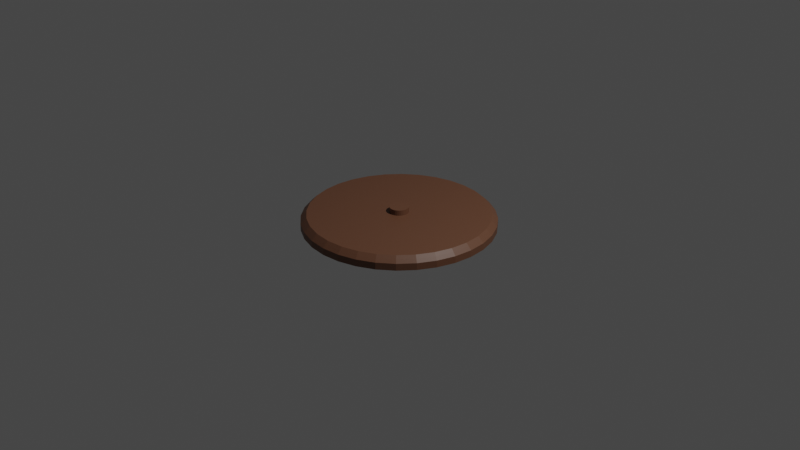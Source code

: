# Source: mine.blend  (saved by Blender 3.0.42; exported with 4.5.12 LTS)
import bpy
from mathutils import Matrix  # noqa: F401  (used for matrix-valued properties, if any)

bpy.ops.wm.read_factory_settings(use_empty=True)
scene = bpy.context.scene
scene.name = 'Scene'

# ---- collections
col_collection = bpy.data.collections.new('Collection'); scene.collection.children.link(col_collection)

# ---- materials (node trees are filled in below, after node groups)
mat_material_001 = bpy.data.materials.new('Material.001')
mat_material_001.use_transparent_shadow = False

# ---- material node trees
mat_material_001.use_nodes = True; mat_material_001.node_tree.nodes.clear()
_N = mat_material_001.node_tree.nodes; _L = mat_material_001.node_tree.links
n0 = _N.new('ShaderNodeBsdfPrincipled'); n0.name = 'Principled BSDF'; n0.location = (10, 300)
n0.distribution = 'GGX'
n0.subsurface_method = 'RANDOM_WALK_SKIN'
n0.inputs[0].default_value = (0.1545, 0.06707, 0.03617, 1.0)
n0.inputs[3].default_value = 1.45
n0.inputs[27].default_value = (0.0, 0.0, 0.0, 1.0)
n0.inputs[28].default_value = 1.0
n1 = _N.new('ShaderNodeOutputMaterial'); n1.name = 'Material Output'; n1.location = (300, 300)
_L.new(n0.outputs[0], n1.inputs[0])
n1.is_active_output = True

# ---- world
world_world = bpy.data.worlds.new('World'); scene.world = world_world
world_world.use_nodes = True; world_world.node_tree.nodes.clear()
_N = world_world.node_tree.nodes; _L = world_world.node_tree.links
n0 = _N.new('ShaderNodeOutputWorld'); n0.name = 'World Output'; n0.location = (300, 300)
n1 = _N.new('ShaderNodeBackground'); n1.name = 'Background'; n1.location = (10, 300)
n1.inputs[0].default_value = (0.05088, 0.05088, 0.05088, 1.0)
_L.new(n1.outputs[0], n0.inputs[0])
n0.is_active_output = True
world_world.color = (0.05088, 0.05088, 0.05088)
world_world.use_sun_shadow = False
world_world.sun_shadow_jitter_overblur = 0.0

# ---- cameras
cam_camera = bpy.data.cameras.new('Camera')
cam_camera.clip_end = 100.0
cam_camera.ortho_scale = 7.314

# ---- lights
light_light = bpy.data.lights.new('Light', 'POINT')
light_light.transmission_factor = 0.0
light_light.energy = 1000.0
light_light.shadow_soft_size = 0.1
light_light.shadow_maximum_resolution = 0.006
light_light.use_absolute_resolution = True

# ---- meshes
me_cylinder_001 = bpy.data.meshes.new('Cylinder.001')
me_cylinder_001.from_pydata([(0.0, 1.0, -0.0516), (-0.1891, 0.9506, 0.0516), (0.1951, 0.9808, -0.0516), (-0.3709, 0.8955, 0.0516), (0.3827, 0.9239, -0.0516), (-0.5385, 0.8059, 0.0516), (0.5556, 0.8315, -0.0516), (-0.6854, 0.6854, 0.0516), (0.7071, 0.7071, -0.0516), (-0.8059, 0.5385, 0.0516), (0.8315, 0.5556, -0.0516), (-0.8955, 0.3709, 0.0516), (0.9239, 0.3827, -0.0516), (-0.9506, 0.1891, 0.0516), (0.9808, 0.1951, -0.0516), (-0.9692, 1.187e-08, 0.0516), (1.0, -4.371e-08, -0.0516), (-0.9506, -0.1891, 0.0516), (0.9808, -0.1951, -0.0516), (-0.8955, -0.3709, 0.0516), (0.9239, -0.3827, -0.0516), (-0.8059, -0.5385, 0.0516), (0.8315, -0.5556, -0.0516), (-0.6854, -0.6854, 0.0516), (0.7071, -0.7071, -0.0516), (-0.5385, -0.8059, 0.0516), (0.5556, -0.8315, -0.0516), (-0.3709, -0.8955, 0.0516), (0.3827, -0.9239, -0.0516), (-0.1891, -0.9506, 0.0516), (0.1951, -0.9808, -0.0516), (-8.382e-08, -0.9692, 0.0516), (-8.742e-08, -1.0, -0.0516), (0.1891, -0.9506, 0.0516), (-0.1951, -0.9808, -0.0516), (0.3709, -0.8955, 0.0516), (-0.3827, -0.9239, -0.0516), (0.5385, -0.8059, 0.0516), (-0.5556, -0.8315, -0.0516), (0.6854, -0.6854, 0.0516), (-0.7071, -0.7071, -0.0516), (0.8059, -0.5385, 0.0516), (-0.8315, -0.5556, -0.0516), (0.8955, -0.3709, 0.0516), (-0.9239, -0.3827, -0.0516), (0.9506, -0.1891, 0.0516), (-0.9808, -0.1951, -0.0516), (0.9692, -4.191e-08, 0.0516), (-1.0, 1.192e-08, -0.0516), (0.9506, 0.1891, 0.0516), (-0.9808, 0.1951, -0.0516), (0.8955, 0.3709, 0.0516), (-0.9239, 0.3827, -0.0516), (0.8059, 0.5385, 0.0516), (-0.8315, 0.5556, -0.0516), (0.6854, 0.6854, 0.0516), (-0.7071, 0.7071, -0.0516), (0.5385, 0.8059, 0.0516), (-0.5556, 0.8315, -0.0516), (0.3709, 0.8955, 0.0516), (-0.3827, 0.9239, -0.0516), (0.1891, 0.9506, 0.0516), (-0.1951, 0.9808, -0.0516), (-7.916e-09, 0.9692, 0.0516), (-7.916e-09, 0.9692, 0.0516), (0.0, 1.0, 0.02099), (0.1891, 0.9506, 0.0516), (0.1951, 0.9808, 0.02099), (0.3709, 0.8955, 0.0516), (0.3827, 0.9239, 0.02099), (0.5385, 0.8059, 0.0516), (0.5556, 0.8315, 0.02099), (0.6854, 0.6854, 0.0516), (0.7071, 0.7071, 0.02099), (0.8059, 0.5385, 0.0516), (0.8315, 0.5556, 0.02099), (0.8955, 0.3709, 0.0516), (0.9239, 0.3827, 0.02099), (0.9506, 0.1891, 0.0516), (0.9808, 0.1951, 0.02099), (0.9692, -4.191e-08, 0.0516), (1.0, -4.371e-08, 0.02099), (0.9506, -0.1891, 0.0516), (0.9808, -0.1951, 0.02099), (0.8955, -0.3709, 0.0516), (0.9239, -0.3827, 0.02099), (0.8059, -0.5385, 0.0516), (0.8315, -0.5556, 0.02099), (0.6854, -0.6854, 0.0516), (0.7071, -0.7071, 0.02099), (0.5385, -0.8059, 0.0516), (0.5556, -0.8315, 0.02099), (0.3709, -0.8955, 0.0516), (0.3827, -0.9239, 0.02099), (0.1891, -0.9506, 0.0516), (0.1951, -0.9808, 0.02099), (-8.382e-08, -0.9692, 0.0516), (-8.742e-08, -1.0, 0.02099), (-0.1891, -0.9506, 0.0516), (-0.1951, -0.9808, 0.02099), (-0.3709, -0.8955, 0.0516), (-0.3827, -0.9239, 0.02099), (-0.5385, -0.8059, 0.0516), (-0.5556, -0.8315, 0.02099), (-0.6854, -0.6854, 0.0516), (-0.7071, -0.7071, 0.02099), (-0.8059, -0.5385, 0.0516), (-0.8315, -0.5556, 0.02099), (-0.8955, -0.3709, 0.0516), (-0.9239, -0.3827, 0.02099), (-0.9506, -0.1891, 0.0516), (-0.9808, -0.1951, 0.02099), (-0.9692, 1.187e-08, 0.0516), (-1.0, 1.192e-08, 0.02099), (-0.9506, 0.1891, 0.0516), (-0.9808, 0.1951, 0.02099), (-0.8955, 0.3709, 0.0516), (-0.9239, 0.3827, 0.02099), (-0.8059, 0.5385, 0.0516), (-0.8315, 0.5556, 0.02099), (-0.6854, 0.6854, 0.0516), (-0.7071, 0.7071, 0.02099), (-0.5385, 0.8059, 0.0516), (-0.5556, 0.8315, 0.02099), (-0.3709, 0.8955, 0.0516), (-0.3827, 0.9239, 0.02099), (-0.1891, 0.9506, 0.0516), (-0.1951, 0.9808, 0.02099), (-0.09454, 0.9599, 0.0516), (-0.28, 0.923, 0.0516), (-0.4547, 0.8507, 0.0516), (-0.6119, 0.7456, 0.0516), (-0.7456, 0.6119, 0.0516), (-0.8507, 0.4547, 0.0516), (-0.923, 0.28, 0.0516), (-0.9599, 0.09454, 0.0516), (-0.9599, -0.09454, 0.0516), (-0.923, -0.28, 0.0516), (-0.8507, -0.4547, 0.0516), (-0.7456, -0.6119, 0.0516), (-0.6119, -0.7456, 0.0516), (-0.4547, -0.8507, 0.0516), (-0.28, -0.923, 0.0516), (-0.09454, -0.9599, 0.0516), (0.09454, -0.9599, 0.0516), (0.28, -0.923, 0.0516), (0.4547, -0.8507, 0.0516), (0.6119, -0.7456, 0.0516), (0.7456, -0.6119, 0.0516), (0.8507, -0.4547, 0.0516), (0.923, -0.28, 0.0516), (0.9599, -0.09454, 0.0516), (0.9599, 0.09454, 0.0516), (0.923, 0.28, 0.0516), (0.8507, 0.4547, 0.0516), (0.7456, 0.6119, 0.0516), (0.6119, 0.7456, 0.0516), (0.4547, 0.8507, 0.0516), (0.28, 0.923, 0.0516), (0.09454, 0.9599, 0.0516), (-1.636e-08, 0.9392, 0.08055), (0.09161, 0.9301, 0.08055), (0.1832, 0.9211, 0.08055), (0.2713, 0.8944, 0.08055), (0.5218, 0.7809, 0.08055), (0.5929, 0.7225, 0.08055), (0.6641, 0.6641, 0.08055), (0.7225, 0.5929, 0.08055), (0.7809, 0.5218, 0.08055), (0.8243, 0.4406, 0.08055), (0.8677, 0.3594, 0.08055), (0.8944, 0.2713, 0.08055), (0.9211, 0.1832, 0.08055), (0.9301, 0.09161, 0.08055), (0.9392, -4.123e-08, 0.08055), (0.9301, -0.09161, 0.08055), (0.9211, -0.1832, 0.08055), (0.8944, -0.2713, 0.08055), (0.8677, -0.3594, 0.08055), (0.8243, -0.4406, 0.08055), (0.7809, -0.5218, 0.08055), (0.7225, -0.5929, 0.08055), (0.6641, -0.6641, 0.08055), (0.5929, -0.7225, 0.08055), (0.5218, -0.7809, 0.08055), (0.4406, -0.8243, 0.08055), (0.3594, -0.8677, 0.08055), (0.2713, -0.8944, 0.08055), (0.1832, -0.9211, 0.08055), (0.09161, -0.9301, 0.08055), (-8.213e-08, -0.9392, 0.08055), (-0.09161, -0.9301, 0.08055), (-0.1832, -0.9211, 0.08055), (-0.2713, -0.8944, 0.08055), (-0.3594, -0.8677, 0.08055), (-0.4406, -0.8243, 0.08055), (-0.5218, -0.7809, 0.08055), (-0.5929, -0.7225, 0.08055), (-0.6641, -0.6641, 0.08055), (-0.7225, -0.5929, 0.08055), (-0.7809, -0.5218, 0.08055), (-0.8243, -0.4406, 0.08055), (-0.8677, -0.3594, 0.08055), (-0.8944, -0.2713, 0.08055), (-0.9211, -0.1832, 0.08055), (-0.9301, -0.09161, 0.08055), (-0.9392, 1.154e-08, 0.08055), (-0.9301, 0.09161, 0.08055), (-0.9211, 0.1832, 0.08055), (-0.8944, 0.2713, 0.08055), (-0.8677, 0.3594, 0.08055), (-0.8243, 0.4406, 0.08055), (-0.7809, 0.5218, 0.08055), (-0.7225, 0.5929, 0.08055), (-0.6641, 0.6641, 0.08055), (-0.5929, 0.7225, 0.08055), (-0.5218, 0.7809, 0.08055), (-0.4406, 0.8243, 0.08055), (-0.3594, 0.8677, 0.08055), (-0.2713, 0.8944, 0.08055), (-0.1832, 0.9211, 0.08055), (-0.09161, 0.9301, 0.08055), (0.4406, 0.8243, 0.08055), (0.3594, 0.8677, 0.08055), (-7.916e-09, 0.9692, 0.0516), (0.09454, 0.9599, 0.0516), (0.1891, 0.9506, 0.0516), (0.28, 0.923, 0.0516), (0.5385, 0.8059, 0.0516), (0.6119, 0.7456, 0.0516), (0.6854, 0.6854, 0.0516), (0.7456, 0.6119, 0.0516), (0.8059, 0.5385, 0.0516), (0.8507, 0.4547, 0.0516), (0.8955, 0.3709, 0.0516), (0.923, 0.28, 0.0516), (0.9506, 0.1891, 0.0516), (0.9599, 0.09454, 0.0516), (0.9692, -4.191e-08, 0.0516), (0.9599, -0.09454, 0.0516), (0.9506, -0.1891, 0.0516), (0.923, -0.28, 0.0516), (0.8955, -0.3709, 0.0516), (0.8507, -0.4547, 0.0516), (0.8059, -0.5385, 0.0516), (0.7456, -0.6119, 0.0516), (0.6854, -0.6854, 0.0516), (0.6119, -0.7456, 0.0516), (0.5385, -0.8059, 0.0516), (0.4547, -0.8507, 0.0516), (0.3709, -0.8955, 0.0516), (0.28, -0.923, 0.0516), (0.1891, -0.9506, 0.0516), (0.09454, -0.9599, 0.0516), (-8.382e-08, -0.9692, 0.0516), (-0.09454, -0.9599, 0.0516), (-0.1891, -0.9506, 0.0516), (-0.28, -0.923, 0.0516), (-0.3709, -0.8955, 0.0516), (-0.4547, -0.8507, 0.0516), (-0.5385, -0.8059, 0.0516), (-0.6119, -0.7456, 0.0516), (-0.6854, -0.6854, 0.0516), (-0.7456, -0.6119, 0.0516), (-0.8059, -0.5385, 0.0516), (-0.8507, -0.4547, 0.0516), (-0.8955, -0.3709, 0.0516), (-0.923, -0.28, 0.0516), (-0.9506, -0.1891, 0.0516), (-0.9599, -0.09454, 0.0516), (-0.9692, 1.187e-08, 0.0516), (-0.9599, 0.09454, 0.0516), (-0.9506, 0.1891, 0.0516), (-0.923, 0.28, 0.0516), (-0.8955, 0.3709, 0.0516), (-0.8507, 0.4547, 0.0516), (-0.8059, 0.5385, 0.0516), (-0.7456, 0.6119, 0.0516), (-0.6854, 0.6854, 0.0516), (-0.6119, 0.7456, 0.0516), (-0.5385, 0.8059, 0.0516), (-0.4547, 0.8507, 0.0516), (-0.3709, 0.8955, 0.0516), (-0.28, 0.923, 0.0516), (-0.1891, 0.9506, 0.0516), (-0.09454, 0.9599, 0.0516), (0.4547, 0.8507, 0.0516), (0.3709, 0.8955, 0.0516), (4.176e-08, 0.09958, 0.06122), (4.176e-08, 0.09958, 0.1377), (0.01926, 0.09767, 0.06122), (0.01926, 0.09767, 0.1377), (0.03777, 0.092, 0.06122), (0.03777, 0.092, 0.1377), (0.05483, 0.0828, 0.06122), (0.05483, 0.0828, 0.1377), (0.06979, 0.07042, 0.06122), (0.06979, 0.07042, 0.1377), (0.08206, 0.05533, 0.06122), (0.08206, 0.05533, 0.1377), (0.09118, 0.03811, 0.06122), (0.09118, 0.03811, 0.1377), (0.0968, 0.01943, 0.06122), (0.0968, 0.01943, 0.1377), (0.0987, -1.787e-08, 0.06122), (0.0987, -1.787e-08, 0.1377), (0.0968, -0.01943, 0.06122), (0.0968, -0.01943, 0.1377), (0.09118, -0.03811, 0.06122), (0.09118, -0.03811, 0.1377), (0.08206, -0.05533, 0.06122), (0.08206, -0.05533, 0.1377), (0.06979, -0.07042, 0.06122), (0.06979, -0.07042, 0.1377), (0.05483, -0.0828, 0.06122), (0.05483, -0.0828, 0.1377), (0.03777, -0.092, 0.06122), (0.03777, -0.092, 0.1377), (0.01926, -0.09767, 0.06122), (0.01926, -0.09767, 0.1377), (3.313e-08, -0.09958, 0.06122), (3.313e-08, -0.09958, 0.1377), (-0.01925, -0.09767, 0.06122), (-0.01925, -0.09767, 0.1377), (-0.03777, -0.092, 0.06122), (-0.03777, -0.092, 0.1377), (-0.05483, -0.0828, 0.06122), (-0.05483, -0.0828, 0.1377), (-0.06979, -0.07042, 0.06122), (-0.06979, -0.07042, 0.1377), (-0.08206, -0.05533, 0.06122), (-0.08206, -0.05533, 0.1377), (-0.09118, -0.03811, 0.06122), (-0.09118, -0.03811, 0.1377), (-0.0968, -0.01943, 0.06122), (-0.0968, -0.01943, 0.1377), (-0.0987, -1.233e-08, 0.06122), (-0.0987, -1.233e-08, 0.1377), (-0.0968, 0.01943, 0.06122), (-0.0968, 0.01943, 0.1377), (-0.09118, 0.03811, 0.06122), (-0.09118, 0.03811, 0.1377), (-0.08206, 0.05533, 0.06122), (-0.08206, 0.05533, 0.1377), (-0.06979, 0.07042, 0.06122), (-0.06979, 0.07042, 0.1377), (-0.05483, 0.0828, 0.06122), (-0.05483, 0.0828, 0.1377), (-0.03777, 0.092, 0.06122), (-0.03777, 0.092, 0.1377), (-0.01925, 0.09767, 0.06122), (-0.01925, 0.09767, 0.1377)], [], [(62, 127, 65, 0), (4, 69, 71, 6), (6, 71, 73, 8), (8, 73, 75, 10), (10, 75, 77, 12), (12, 77, 79, 14), (14, 79, 81, 16), (16, 81, 83, 18), (18, 83, 85, 20), (20, 85, 87, 22), (22, 87, 89, 24), (24, 89, 91, 26), (26, 91, 93, 28), (28, 93, 95, 30), (30, 95, 97, 32), (32, 97, 99, 34), (34, 99, 101, 36), (36, 101, 103, 38), (38, 103, 105, 40), (40, 105, 107, 42), (42, 107, 109, 44), (44, 109, 111, 46), (46, 111, 113, 48), (48, 113, 115, 50), (50, 115, 117, 52), (52, 117, 119, 54), (54, 119, 121, 56), (56, 121, 123, 58), (58, 123, 125, 60), (60, 125, 127, 62), (0, 65, 67, 2), (162, 161, 160, 221, 220, 219, 218, 217, 216, 215, 214, 213, 212, 211, 210, 209, 208, 207, 206, 205, 204, 203, 202, 201, 200, 199, 198, 197, 196, 195, 194, 193, 192, 191, 190, 189, 188, 187, 186, 185, 184, 183, 182, 181, 180, 179, 178, 177, 176, 175, 174, 173, 172, 171, 170, 169, 168, 167, 166, 165, 164, 222, 223, 163), (2, 67, 69, 4), (0, 2, 4, 6, 8, 10, 12, 14, 16, 18, 20, 22, 24, 26, 28, 30, 32, 34, 36, 38, 40, 42, 44, 46, 48, 50, 52, 54, 56, 58, 60, 62), (67, 65, 64, 66), (69, 67, 66, 68), (71, 69, 68, 70), (73, 71, 70, 72), (75, 73, 72, 74), (77, 75, 74, 76), (79, 77, 76, 78), (81, 79, 78, 80), (83, 81, 80, 82), (85, 83, 82, 84), (87, 85, 84, 86), (89, 87, 86, 88), (91, 89, 88, 90), (93, 91, 90, 92), (95, 93, 92, 94), (97, 95, 94, 96), (99, 97, 96, 98), (101, 99, 98, 100), (103, 101, 100, 102), (105, 103, 102, 104), (107, 105, 104, 106), (109, 107, 106, 108), (111, 109, 108, 110), (113, 111, 110, 112), (115, 113, 112, 114), (117, 115, 114, 116), (119, 117, 116, 118), (121, 119, 118, 120), (123, 121, 120, 122), (125, 123, 122, 124), (127, 125, 124, 126), (65, 127, 126, 64), (224, 225, 159, 63), (226, 227, 158, 61), (228, 229, 156, 57), (230, 231, 155, 55), (232, 233, 154, 53), (234, 235, 153, 51), (236, 237, 152, 49), (238, 239, 151, 47), (240, 241, 150, 45), (242, 243, 149, 43), (244, 245, 148, 41), (246, 247, 147, 39), (248, 249, 146, 37), (250, 251, 145, 35), (252, 253, 144, 33), (254, 255, 143, 31), (256, 257, 142, 29), (258, 259, 141, 27), (260, 261, 140, 25), (262, 263, 139, 23), (264, 265, 138, 21), (266, 267, 137, 19), (268, 269, 136, 17), (270, 271, 135, 15), (272, 273, 134, 13), (274, 275, 133, 11), (276, 277, 132, 9), (278, 279, 131, 7), (280, 281, 130, 5), (282, 283, 129, 3), (284, 285, 128, 1), (285, 224, 63, 128), (283, 284, 1, 129), (281, 282, 3, 130), (279, 280, 5, 131), (277, 278, 7, 132), (275, 276, 9, 133), (273, 274, 11, 134), (271, 272, 13, 135), (269, 270, 15, 136), (267, 268, 17, 137), (265, 266, 19, 138), (263, 264, 21, 139), (261, 262, 23, 140), (259, 260, 25, 141), (257, 258, 27, 142), (255, 256, 29, 143), (253, 254, 31, 144), (251, 252, 33, 145), (249, 250, 35, 146), (247, 248, 37, 147), (245, 246, 39, 148), (243, 244, 41, 149), (241, 242, 43, 150), (239, 240, 45, 151), (237, 238, 47, 152), (235, 236, 49, 153), (233, 234, 51, 154), (231, 232, 53, 155), (229, 230, 55, 156), (286, 228, 57, 157), (227, 287, 59, 158), (225, 226, 61, 159), (287, 286, 157, 59), (160, 161, 225, 224), (162, 163, 227, 226), (164, 165, 229, 228), (166, 167, 231, 230), (168, 169, 233, 232), (170, 171, 235, 234), (172, 173, 237, 236), (174, 175, 239, 238), (176, 177, 241, 240), (178, 179, 243, 242), (180, 181, 245, 244), (182, 183, 247, 246), (184, 185, 249, 248), (186, 187, 251, 250), (188, 189, 253, 252), (190, 191, 255, 254), (192, 193, 257, 256), (194, 195, 259, 258), (196, 197, 261, 260), (198, 199, 263, 262), (200, 201, 265, 264), (202, 203, 267, 266), (204, 205, 269, 268), (206, 207, 271, 270), (208, 209, 273, 272), (210, 211, 275, 274), (212, 213, 277, 276), (214, 215, 279, 278), (216, 217, 281, 280), (218, 219, 283, 282), (220, 221, 285, 284), (221, 160, 224, 285), (219, 220, 284, 283), (217, 218, 282, 281), (215, 216, 280, 279), (213, 214, 278, 277), (211, 212, 276, 275), (209, 210, 274, 273), (207, 208, 272, 271), (205, 206, 270, 269), (203, 204, 268, 267), (201, 202, 266, 265), (199, 200, 264, 263), (197, 198, 262, 261), (195, 196, 260, 259), (193, 194, 258, 257), (191, 192, 256, 255), (189, 190, 254, 253), (187, 188, 252, 251), (185, 186, 250, 249), (183, 184, 248, 247), (181, 182, 246, 245), (179, 180, 244, 243), (177, 178, 242, 241), (175, 176, 240, 239), (173, 174, 238, 237), (171, 172, 236, 235), (169, 170, 234, 233), (167, 168, 232, 231), (165, 166, 230, 229), (222, 164, 228, 286), (163, 223, 287, 227), (161, 162, 226, 225), (223, 222, 286, 287), (288, 289, 291, 290), (290, 291, 293, 292), (292, 293, 295, 294), (294, 295, 297, 296), (296, 297, 299, 298), (298, 299, 301, 300), (300, 301, 303, 302), (302, 303, 305, 304), (304, 305, 307, 306), (306, 307, 309, 308), (308, 309, 311, 310), (310, 311, 313, 312), (312, 313, 315, 314), (314, 315, 317, 316), (316, 317, 319, 318), (318, 319, 321, 320), (320, 321, 323, 322), (322, 323, 325, 324), (324, 325, 327, 326), (326, 327, 329, 328), (328, 329, 331, 330), (330, 331, 333, 332), (332, 333, 335, 334), (334, 335, 337, 336), (336, 337, 339, 338), (338, 339, 341, 340), (340, 341, 343, 342), (342, 343, 345, 344), (344, 345, 347, 346), (346, 347, 349, 348), (291, 289, 351, 349, 347, 345, 343, 341, 339, 337, 335, 333, 331, 329, 327, 325, 323, 321, 319, 317, 315, 313, 311, 309, 307, 305, 303, 301, 299, 297, 295, 293), (348, 349, 351, 350), (350, 351, 289, 288), (288, 290, 292, 294, 296, 298, 300, 302, 304, 306, 308, 310, 312, 314, 316, 318, 320, 322, 324, 326, 328, 330, 332, 334, 336, 338, 340, 342, 344, 346, 348, 350)])
_uv = me_cylinder_001.uv_layers.new(name='UVMap')
_uv.uv.foreach_set('vector', [0.2369, -0.687, 0.2387, -0.7054, 0.2868, -0.7054, 0.2885, -0.6868, 0.3874, -0.7163, 0.3787, -0.7329, 0.4187, -0.7594, 0.4305, -0.7449, 0.4305, -0.7449, 0.4187, -0.7594, 0.4526, -0.7932, 0.4669, -0.7814, 0.4669, -0.7814, 0.4526, -0.7932, 0.479, -0.8328, 0.4953, -0.824, 0.4953, -0.824, 0.479, -0.8328, 0.4972, -0.8767, 0.5149, -0.8713, 0.5149, -0.8713, 0.4972, -0.8767, 0.5066, -0.9237, 0.5251, -0.9217, 0.5251, -0.9217, 0.5066, -0.9237, 0.5065, -0.9716, 0.5251, -0.9733, 0.5251, -0.9733, 0.5065, -0.9716, 0.4971, -1.019, 0.515, -1.024, 0.515, -1.024, 0.4971, -1.019, 0.4786, -1.063, 0.4952, -1.072, 0.4952, -1.072, 0.4786, -1.063, 0.452, -1.103, 0.4666, -1.115, 0.4666, -1.115, 0.452, -1.103, 0.418, -1.137, 0.4301, -1.152, 0.4301, -1.152, 0.418, -1.137, 0.378, -1.164, 0.387, -1.181, 0.387, -1.181, 0.378, -1.164, 0.3334, -1.183, 0.339, -1.201, 0.339, -1.201, 0.3334, -1.183, 0.2861, -1.192, 0.288, -1.211, 0.288, -1.211, 0.2861, -1.192, 0.2378, -1.192, 0.236, -1.211, 0.236, -1.211, 0.2378, -1.192, 0.1904, -1.182, 0.185, -1.2, 0.185, -1.2, 0.1904, -1.182, 0.1459, -1.164, 0.137, -1.18, 0.137, -1.18, 0.1459, -1.164, 0.1059, -1.137, 0.09394, -1.151, 0.09394, -1.151, 0.1059, -1.137, 0.07205, -1.102, 0.05745, -1.114, 0.05745, -1.114, 0.07205, -1.102, 0.04558, -1.062, 0.02893, -1.07, 0.02893, -1.07, 0.04558, -1.062, 0.02769, -1.017, 0.009672, -1.022, 0.009672, -1.022, 0.02769, -1.017, 0.01877, -0.9694, 0.0001, -0.9711, 0.0001, -0.9711, 0.01877, -0.9694, 0.01933, -0.9212, 0.0007018, -0.9192, 0.0007018, -0.9192, 0.01933, -0.9212, 0.02926, -0.8742, 0.01142, -0.8686, 0.01142, -0.8686, 0.02926, -0.8742, 0.04813, -0.8301, 0.03177, -0.8212, 0.03177, -0.8212, 0.04813, -0.8301, 0.07515, -0.7907, 0.06089, -0.7788, 0.06089, -0.7788, 0.07515, -0.7907, 0.1092, -0.7574, 0.09757, -0.743, 0.09757, -0.743, 0.1092, -0.7574, 0.1488, -0.7315, 0.1403, -0.7153, 0.1403, -0.7153, 0.1488, -0.7315, 0.1925, -0.714, 0.1873, -0.6964, 0.1873, -0.6964, 0.1925, -0.714, 0.2387, -0.7054, 0.2369, -0.687, 0.2885, -0.6868, 0.2868, -0.7054, 0.3341, -0.7146, 0.3394, -0.6966, -0.172, 0.4508, -0.172, 0.5, -0.172, 0.5492, -0.1816, 0.5975, -0.1912, 0.6458, -0.21, 0.6913, -0.2289, 0.7368, -0.2562, 0.7777, -0.2836, 0.8187, -0.3184, 0.8535, -0.3532, 0.8883, -0.3941, 0.9157, -0.4351, 0.943, -0.4806, 0.9618, -0.5261, 0.9807, -0.5743, 0.9903, -0.6226, 0.9999, -0.6719, 0.9999, -0.7211, 0.9999, -0.7694, 0.9903, -0.8177, 0.9807, -0.8632, 0.9618, -0.9087, 0.943, -0.9496, 0.9157, -0.9905, 0.8883, -1.025, 0.8535, -1.06, 0.8187, -1.088, 0.7777, -1.115, 0.7368, -1.134, 0.6913, -1.153, 0.6458, -1.162, 0.5975, -1.172, 0.5492, -1.172, 0.5, -1.172, 0.4508, -1.162, 0.4025, -1.153, 0.3542, -1.134, 0.3087, -1.115, 0.2632, -1.088, 0.2223, -1.06, 0.1813, -1.025, 0.1465, -0.9905, 0.1117, -0.9496, 0.08435, -0.9087, 0.05699, -0.8632, 0.03815, -0.8177, 0.01931, -0.7694, 0.009705, -0.7211, 0.0001001, -0.6719, 0.0001, -0.6226, 9.998e-05, -0.5743, 0.009706, -0.5261, 0.01931, -0.4806, 0.03815, -0.4351, 0.05699, -0.3941, 0.08435, -0.3532, 0.1117, -0.3184, 0.1465, -0.2836, 0.1813, -0.2562, 0.2223, -0.2289, 0.2632, -0.21, 0.3087, -0.1912, 0.3542, -0.1816, 0.4025, 0.3394, -0.6966, 0.3341, -0.7146, 0.3787, -0.7329, 0.3874, -0.7163, 2.285, -0.6979, 2.248, -0.607, 2.193, -0.5251, 2.123, -0.4555, 2.041, -0.4007, 1.951, -0.3631, 1.854, -0.3438, 1.755, -0.3438, 1.659, -0.3631, 1.568, -0.4007, 1.486, -0.4555, 1.416, -0.5251, 1.362, -0.607, 1.324, -0.6979, 1.305, -0.7945, 1.305, -0.893, 1.324, -0.9896, 1.362, -1.081, 1.416, -1.162, 1.486, -1.232, 1.568, -1.287, 1.659, -1.324, 1.755, -1.344, 1.854, -1.344, 1.951, -1.324, 2.041, -1.287, 2.123, -1.232, 2.193, -1.162, 2.248, -1.081, 2.285, -0.9896, 2.305, -0.893, 2.305, -0.7945, 0.3341, -0.7146, 0.2868, -0.7054, 0.2858, -0.7161, 0.331, -0.7249, 0.3787, -0.7329, 0.3341, -0.7146, 0.331, -0.7249, 0.3736, -0.7423, 0.4187, -0.7594, 0.3787, -0.7329, 0.3736, -0.7423, 0.4119, -0.7677, 0.4526, -0.7932, 0.4187, -0.7594, 0.4119, -0.7677, 0.4443, -0.7999, 0.479, -0.8328, 0.4526, -0.7932, 0.4443, -0.7999, 0.4697, -0.8378, 0.4972, -0.8767, 0.479, -0.8328, 0.4697, -0.8378, 0.487, -0.8798, 0.5066, -0.9237, 0.4972, -0.8767, 0.487, -0.8798, 0.4959, -0.9247, 0.5065, -0.9716, 0.5066, -0.9237, 0.4959, -0.9247, 0.4959, -0.9705, 0.4971, -1.019, 0.5065, -0.9716, 0.4959, -0.9705, 0.4868, -1.015, 0.4786, -1.063, 0.4971, -1.019, 0.4868, -1.015, 0.4692, -1.058, 0.452, -1.103, 0.4786, -1.063, 0.4692, -1.058, 0.4437, -1.096, 0.418, -1.137, 0.452, -1.103, 0.4437, -1.096, 0.4112, -1.129, 0.378, -1.164, 0.418, -1.137, 0.4112, -1.129, 0.3729, -1.155, 0.3334, -1.183, 0.378, -1.164, 0.3729, -1.155, 0.3303, -1.172, 0.2861, -1.192, 0.3334, -1.183, 0.3303, -1.172, 0.2851, -1.181, 0.2378, -1.192, 0.2861, -1.192, 0.2851, -1.181, 0.2389, -1.181, 0.1904, -1.182, 0.2378, -1.192, 0.2389, -1.181, 0.1937, -1.172, 0.1459, -1.164, 0.1904, -1.182, 0.1937, -1.172, 0.1511, -1.154, 0.1059, -1.137, 0.1459, -1.164, 0.1511, -1.154, 0.1129, -1.128, 0.07205, -1.102, 0.1059, -1.137, 0.1129, -1.128, 0.08048, -1.095, 0.04558, -1.062, 0.07205, -1.102, 0.08048, -1.095, 0.05518, -1.057, 0.02769, -1.017, 0.04558, -1.062, 0.05518, -1.057, 0.038, -1.014, 0.01877, -0.9694, 0.02769, -1.017, 0.038, -1.014, 0.02949, -0.9685, 0.01933, -0.9212, 0.01877, -0.9694, 0.02949, -0.9685, 0.03, -0.9224, 0.02926, -0.8742, 0.01933, -0.9212, 0.03, -0.9224, 0.03947, -0.8775, 0.04813, -0.8301, 0.02926, -0.8742, 0.03947, -0.8775, 0.05748, -0.8353, 0.07515, -0.7907, 0.04813, -0.8301, 0.05748, -0.8353, 0.08328, -0.7976, 0.1092, -0.7574, 0.07515, -0.7907, 0.08328, -0.7976, 0.1158, -0.7657, 0.1488, -0.7315, 0.1092, -0.7574, 0.1158, -0.7657, 0.1537, -0.7409, 0.1925, -0.714, 0.1488, -0.7315, 0.1537, -0.7409, 0.1955, -0.7241, 0.2387, -0.7054, 0.1925, -0.714, 0.1955, -0.7241, 0.2396, -0.7159, 0.2868, -0.7054, 0.2387, -0.7054, 0.2396, -0.7159, 0.2858, -0.7161, 0.25, 0.4826, 0.2727, 0.4804, 0.2727, 0.4804, 0.25, 0.4826, 0.2954, 0.4781, 0.3172, 0.4715, 0.3172, 0.4715, 0.2954, 0.4781, 0.3792, 0.4434, 0.3969, 0.4289, 0.3969, 0.4289, 0.3792, 0.4434, 0.4145, 0.4145, 0.4289, 0.3969, 0.4289, 0.3969, 0.4145, 0.4145, 0.4434, 0.3792, 0.4542, 0.3591, 0.4542, 0.3591, 0.4434, 0.3792, 0.4649, 0.339, 0.4715, 0.3172, 0.4715, 0.3172, 0.4649, 0.339, 0.4781, 0.2954, 0.4804, 0.2727, 0.4804, 0.2727, 0.4781, 0.2954, 0.4826, 0.25, 0.4804, 0.2273, 0.4804, 0.2273, 0.4826, 0.25, 0.4781, 0.2046, 0.4715, 0.1828, 0.4715, 0.1828, 0.4781, 0.2046, 0.4649, 0.161, 0.4542, 0.1409, 0.4542, 0.1409, 0.4649, 0.161, 0.4434, 0.1208, 0.4289, 0.1031, 0.4289, 0.1031, 0.4434, 0.1208, 0.4145, 0.08552, 0.3969, 0.07105, 0.3969, 0.07105, 0.4145, 0.08552, 0.3485, -0.2373, 0.3682, -0.2499, 0.3684, -0.2495, 0.3488, -0.2369, 0.339, 0.03509, 0.3172, 0.02847, 0.3172, 0.02847, 0.339, 0.03509, 0.2954, 0.02185, 0.2727, 0.01962, 0.2727, 0.01962, 0.2954, 0.02185, 0.25, 0.01738, 0.2273, 0.01962, 0.2273, 0.01962, 0.25, 0.01738, 0.2046, 0.02185, 0.1828, 0.02847, 0.1828, 0.02847, 0.2046, 0.02185, 0.161, 0.03509, 0.1409, 0.04584, 0.1409, 0.04584, 0.161, 0.03509, 0.1208, 0.05659, 0.1031, 0.07105, 0.1031, 0.07105, 0.1208, 0.05659, 0.08552, 0.08551, 0.07105, 0.1031, 0.07105, 0.1031, 0.08552, 0.08551, 0.05659, 0.1208, 0.04584, 0.1409, 0.04584, 0.1409, 0.05659, 0.1208, 0.03509, 0.161, 0.02847, 0.1828, 0.02847, 0.1828, 0.03509, 0.161, 0.02185, 0.2046, 0.01962, 0.2273, 0.01962, 0.2273, 0.02185, 0.2046, 0.01738, 0.25, 0.01962, 0.2727, 0.01962, 0.2727, 0.01738, 0.25, 0.02185, 0.2954, 0.02847, 0.3172, 0.02847, 0.3172, 0.02185, 0.2954, 0.03509, 0.339, 0.04584, 0.3591, 0.04584, 0.3591, 0.03509, 0.339, 0.05659, 0.3792, 0.07105, 0.3969, 0.07105, 0.3969, 0.05659, 0.3792, 0.08551, 0.4145, 0.1031, 0.4289, 0.1031, 0.4289, 0.08551, 0.4145, 0.1208, 0.4434, 0.1409, 0.4542, 0.1409, 0.4542, 0.1208, 0.4434, 0.161, 0.4649, 0.1828, 0.4715, 0.1828, 0.4715, 0.161, 0.4649, 0.2046, 0.4781, 0.2273, 0.4804, 0.2273, 0.4804, 0.2046, 0.4781, 0.2273, 0.4804, 0.25, 0.4826, 0.25, 0.4826, 0.2273, 0.4804, 0.1828, 0.4715, 0.2046, 0.4781, 0.2046, 0.4781, 0.1828, 0.4715, 0.1409, 0.4542, 0.161, 0.4649, 0.161, 0.4649, 0.1409, 0.4542, 0.1031, 0.4289, 0.1208, 0.4434, 0.1208, 0.4434, 0.1031, 0.4289, 0.07105, 0.3969, 0.08551, 0.4145, 0.08551, 0.4145, 0.07105, 0.3969, 0.04584, 0.3591, 0.05659, 0.3792, 0.05659, 0.3792, 0.04584, 0.3591, 0.02847, 0.3172, 0.03509, 0.339, 0.03509, 0.339, 0.02847, 0.3172, 0.01962, 0.2727, 0.02185, 0.2954, 0.02185, 0.2954, 0.01962, 0.2727, 0.01962, 0.2273, 0.01738, 0.25, 0.01738, 0.25, 0.01962, 0.2273, 0.02847, 0.1828, 0.02185, 0.2046, 0.02185, 0.2046, 0.02847, 0.1828, 0.04584, 0.1409, 0.03509, 0.161, 0.03509, 0.161, 0.04584, 0.1409, 0.07105, 0.1031, 0.05659, 0.1208, 0.05659, 0.1208, 0.07105, 0.1031, 0.1031, 0.07105, 0.08552, 0.08551, 0.08552, 0.08551, 0.1031, 0.07105, 0.1409, 0.04584, 0.1208, 0.05659, 0.1208, 0.05659, 0.1409, 0.04584, 0.1828, 0.02847, 0.161, 0.03509, 0.161, 0.03509, 0.1828, 0.02847, 0.2273, 0.01962, 0.2046, 0.02185, 0.2046, 0.02185, 0.2273, 0.01962, 0.2727, 0.01962, 0.25, 0.01738, 0.25, 0.01738, 0.2727, 0.01962, 0.3172, 0.02847, 0.2954, 0.02185, 0.2954, 0.02185, 0.3172, 0.02847, 0.3591, 0.04584, 0.339, 0.03509, 0.339, 0.03509, 0.3591, 0.04584, 0.3969, 0.07105, 0.3792, 0.05659, 0.3792, 0.05659, 0.3969, 0.07105, 0.2824, -0.2152, 0.3053, -0.2198, 0.3054, -0.2194, 0.2825, -0.2148, 0.4542, 0.1409, 0.4434, 0.1208, 0.4434, 0.1208, 0.4542, 0.1409, 0.4715, 0.1828, 0.4649, 0.161, 0.4649, 0.161, 0.4715, 0.1828, 0.4804, 0.2273, 0.4781, 0.2046, 0.4781, 0.2046, 0.4804, 0.2273, 0.4804, 0.2727, 0.4826, 0.25, 0.4826, 0.25, 0.4804, 0.2727, 0.4715, 0.3172, 0.4781, 0.2954, 0.4781, 0.2954, 0.4715, 0.3172, 0.4542, 0.3591, 0.4649, 0.339, 0.4649, 0.339, 0.4542, 0.3591, 0.4289, 0.3969, 0.4434, 0.3792, 0.4434, 0.3792, 0.4289, 0.3969, 0.3969, 0.4289, 0.4145, 0.4145, 0.4145, 0.4145, 0.3969, 0.4289, 0.3591, 0.4542, 0.3792, 0.4434, 0.3792, 0.4434, 0.3591, 0.4542, 0.3172, 0.4715, 0.339, 0.4649, 0.339, 0.4649, 0.3172, 0.4715, 0.2727, 0.4804, 0.2954, 0.4781, 0.2954, 0.4781, 0.2727, 0.4804, 0.339, 0.4649, 0.3591, 0.4542, 0.3591, 0.4542, 0.339, 0.4649, 0.03715, -0.5584, 0.02842, -0.5377, 0.01893, -0.5417, 0.02822, -0.5632, 0.01982, -0.517, 0.01513, -0.4951, 0.005076, -0.4972, 0.01009, -0.5201, 0.0103, -0.4284, 0.01435, -0.4064, 0.004252, -0.4045, 0.0001601, -0.4275, 0.01864, -0.3844, 0.02691, -0.3636, 0.01738, -0.3597, 0.008873, -0.3815, 0.03541, -0.3428, 0.04757, -0.3241, 0.03898, -0.3184, 0.02638, -0.3381, 0.05995, -0.3054, 0.07555, -0.2894, 0.06822, -0.2821, 0.05202, -0.299, 0.09134, -0.2734, 0.1098, -0.2607, 0.104, -0.2522, 0.08481, -0.2656, 0.1283, -0.2481, 0.149, -0.2394, 0.145, -0.2299, 0.1235, -0.2392, 0.1697, -0.2307, 0.1916, -0.2261, 0.1895, -0.216, 0.1667, -0.221, 0.2136, -0.2215, 0.2361, -0.2213, 0.236, -0.211, 0.2125, -0.2114, 0.2585, -0.2212, 0.2805, -0.2253, 0.2824, -0.2152, 0.2594, -0.2111, 0.3025, -0.2295, 0.3231, -0.2379, 0.327, -0.2284, 0.3053, -0.2198, 0.3438, -0.2462, 0.3625, -0.2585, 0.3682, -0.2499, 0.3485, -0.2373, 0.3814, -0.271, 0.3975, -0.287, 0.4048, -0.2796, 0.3878, -0.2631, 0.4135, -0.3028, 0.4261, -0.3213, 0.4346, -0.3155, 0.4213, -0.2963, 0.4386, -0.3398, 0.4473, -0.3603, 0.4568, -0.3563, 0.4475, -0.3349, 0.456, -0.381, 0.4606, -0.4029, 0.4706, -0.4008, 0.4657, -0.3779, 0.4651, -0.4248, 0.4652, -0.4471, 0.4755, -0.447, 0.4752, -0.4237, 0.4654, -0.4695, 0.4612, -0.4915, 0.4713, -0.4935, 0.4755, -0.4704, 0.457, -0.5135, 0.4486, -0.5343, 0.4582, -0.5381, 0.4667, -0.5164, 0.4402, -0.555, 0.4279, -0.5738, 0.4365, -0.5794, 0.4492, -0.5597, 0.4156, -0.5924, 0.3999, -0.6084, 0.4073, -0.6156, 0.4235, -0.5988, 0.3842, -0.6243, 0.3657, -0.637, 0.3715, -0.6455, 0.3907, -0.6321, 0.3472, -0.6496, 0.3266, -0.6584, 0.3306, -0.6678, 0.3521, -0.6585, 0.306, -0.6669, 0.2841, -0.6716, 0.2861, -0.6817, 0.309, -0.6766, 0.2621, -0.676, 0.2397, -0.6763, 0.2398, -0.6866, 0.2632, -0.6861, 0.2174, -0.6764, 0.1953, -0.6723, 0.1934, -0.6824, 0.2165, -0.6865, 0.1734, -0.668, 0.1526, -0.6598, 0.1487, -0.6693, 0.1705, -0.6778, 0.1319, -0.6512, 0.1131, -0.6391, 0.1074, -0.6477, 0.1271, -0.6603, 0.09443, -0.6267, 0.07836, -0.6111, 0.07116, -0.6184, 0.08804, -0.6346, 0.06248, -0.5953, 0.04973, -0.5769, 0.04125, -0.5827, 0.05467, -0.6018, 0.04973, -0.5769, 0.03715, -0.5584, 0.02822, -0.5632, 0.04125, -0.5827, 0.07836, -0.6111, 0.06248, -0.5953, 0.05467, -0.6018, 0.07116, -0.6184, 0.1131, -0.6391, 0.09443, -0.6267, 0.08804, -0.6346, 0.1074, -0.6477, 0.1526, -0.6598, 0.1319, -0.6512, 0.1271, -0.6603, 0.1487, -0.6693, 0.1953, -0.6723, 0.1734, -0.668, 0.1705, -0.6778, 0.1934, -0.6824, 0.2397, -0.6763, 0.2174, -0.6764, 0.2165, -0.6865, 0.2398, -0.6866, 0.2841, -0.6716, 0.2621, -0.676, 0.2632, -0.6861, 0.2861, -0.6817, 0.3266, -0.6584, 0.306, -0.6669, 0.309, -0.6766, 0.3306, -0.6678, 0.3657, -0.637, 0.3472, -0.6496, 0.3521, -0.6585, 0.3715, -0.6455, 0.3999, -0.6084, 0.3842, -0.6243, 0.3907, -0.6321, 0.4073, -0.6156, 0.4279, -0.5738, 0.4156, -0.5924, 0.4235, -0.5988, 0.4365, -0.5794, 0.4486, -0.5343, 0.4402, -0.555, 0.4492, -0.5597, 0.4582, -0.5381, 0.4612, -0.4915, 0.457, -0.5135, 0.4667, -0.5164, 0.4713, -0.4935, 0.4652, -0.4471, 0.4654, -0.4695, 0.4755, -0.4704, 0.4755, -0.447, 0.4606, -0.4029, 0.4651, -0.4248, 0.4752, -0.4237, 0.4706, -0.4008, 0.4473, -0.3603, 0.456, -0.381, 0.4657, -0.3779, 0.4568, -0.3563, 0.4261, -0.3213, 0.4386, -0.3398, 0.4475, -0.3349, 0.4346, -0.3155, 0.3975, -0.287, 0.4135, -0.3028, 0.4213, -0.2963, 0.4048, -0.2796, 0.3625, -0.2585, 0.3814, -0.271, 0.3878, -0.2631, 0.3682, -0.2499, 0.3231, -0.2379, 0.3438, -0.2462, 0.3485, -0.2373, 0.327, -0.2284, 0.2805, -0.2253, 0.3025, -0.2295, 0.3053, -0.2198, 0.2824, -0.2152, 0.2361, -0.2213, 0.2585, -0.2212, 0.2594, -0.2111, 0.236, -0.211, 0.1916, -0.2261, 0.2136, -0.2215, 0.2125, -0.2114, 0.1895, -0.216, 0.149, -0.2394, 0.1697, -0.2307, 0.1667, -0.221, 0.145, -0.2299, 0.1098, -0.2607, 0.1283, -0.2481, 0.1235, -0.2392, 0.104, -0.2522, 0.07555, -0.2894, 0.09134, -0.2734, 0.08481, -0.2656, 0.06822, -0.2821, 0.04757, -0.3241, 0.05995, -0.3054, 0.05202, -0.299, 0.03898, -0.3184, 0.02691, -0.3636, 0.03541, -0.3428, 0.02638, -0.3381, 0.01738, -0.3597, 0.01435, -0.4064, 0.01864, -0.3844, 0.008873, -0.3815, 0.004252, -0.4045, 0.01037, -0.4508, 0.0103, -0.4284, 0.0001601, -0.4275, 0.0001, -0.4509, 0.01513, -0.4951, 0.0107, -0.4732, 0.0005786, -0.4743, 0.005076, -0.4972, 0.02842, -0.5377, 0.01982, -0.517, 0.01009, -0.5201, 0.01893, -0.5417, 0.0107, -0.4732, 0.01037, -0.4508, 0.0001, -0.4509, 0.0005786, -0.4743, 1.544, 0.9806, 1.627, 0.7177, 1.669, 0.7254, 1.64, 0.9999, 1.64, 0.9999, 1.669, 0.7254, 1.713, 0.7244, 1.737, 0.9999, 1.737, 0.9999, 1.713, 0.7244, 1.755, 0.7149, 1.833, 0.9807, 1.833, 0.9807, 1.755, 0.7149, 1.795, 0.6971, 1.924, 0.9429, 1.924, 0.9429, 1.795, 0.6971, 1.831, 0.6717, 2.006, 0.8879, 2.006, 0.8879, 1.831, 0.6717, 1.861, 0.6396, 2.075, 0.8179, 2.075, 0.8179, 1.861, 0.6396, 1.885, 0.6021, 2.13, 0.7356, 2.13, 0.7356, 1.885, 0.6021, 1.901, 0.5607, 2.167, 0.6443, 2.167, 0.6443, 1.901, 0.5607, 1.909, 0.5169, 2.186, 0.5474, 2.186, 0.5474, 1.909, 0.5169, 1.909, 0.4724, 2.186, 0.4489, 2.186, 0.4489, 1.909, 0.4724, 1.9, 0.4289, 2.167, 0.3524, 2.167, 0.3524, 1.9, 0.4289, 1.884, 0.3883, 2.13, 0.2617, 2.13, 0.2617, 1.884, 0.3883, 1.86, 0.352, 2.076, 0.1801, 2.076, 0.1801, 1.86, 0.352, 1.829, 0.3213, 2.007, 0.1109, 2.007, 0.1109, 1.829, 0.3213, 1.793, 0.2976, 1.926, 0.05652, 1.926, 0.05652, 1.793, 0.2976, 1.753, 0.2816, 1.836, 0.01911, 1.836, 0.01911, 1.753, 0.2816, 1.711, 0.274, 1.741, 9.953e-05, 1.741, 9.953e-05, 1.711, 0.274, 1.668, 0.2751, 1.643, 0.0002641, 1.643, 0.0002641, 1.668, 0.2751, 1.626, 0.2847, 1.548, 0.01963, 1.548, 0.01963, 1.626, 0.2847, 1.587, 0.3027, 1.457, 0.05749, 1.457, 0.05749, 1.587, 0.3027, 1.551, 0.3281, 1.376, 0.1124, 1.376, 0.1124, 1.551, 0.3281, 1.52, 0.3601, 1.307, 0.1822, 1.307, 0.1822, 1.52, 0.3601, 1.496, 0.3976, 1.252, 0.2643, 1.252, 0.2643, 1.496, 0.3976, 1.48, 0.4391, 1.215, 0.3554, 1.215, 0.3554, 1.48, 0.4391, 1.472, 0.483, 1.196, 0.452, 1.196, 0.452, 1.472, 0.483, 1.472, 0.5275, 1.195, 0.5504, 1.195, 0.5504, 1.472, 0.5275, 1.481, 0.5709, 1.214, 0.6467, 1.214, 0.6467, 1.481, 0.5709, 1.497, 0.6114, 1.251, 0.7373, 1.251, 0.7373, 1.497, 0.6114, 1.521, 0.6476, 1.305, 0.8189, 1.305, 0.8189, 1.521, 0.6476, 1.551, 0.6781, 1.373, 0.8883, 0.5444, 2.093, 0.4468, 2.094, 0.351, 2.075, 0.2609, 2.037, 0.1797, 1.983, 0.1107, 1.913, 0.05649, 1.831, 0.01914, 1.74, 9.965e-05, 1.644, 9.953e-05, 1.545, 0.01914, 1.449, 0.05649, 1.358, 0.1107, 1.276, 0.1797, 1.206, 0.2609, 1.151, 0.351, 1.113, 0.4468, 1.094, 0.5444, 1.094, 0.6401, 1.113, 0.7302, 1.15, 0.8114, 1.205, 0.8804, 1.274, 0.9346, 1.356, 0.972, 1.447, 0.991, 1.544, 0.991, 1.642, 0.972, 1.739, 0.9346, 1.83, 0.8804, 1.912, 0.8114, 1.981, 0.7302, 2.036, 0.6401, 2.074, 1.373, 0.8883, 1.551, 0.6781, 1.587, 0.7018, 1.454, 0.9429, 1.454, 0.9429, 1.587, 0.7018, 1.627, 0.7177, 1.544, 0.9806, 0.75, 0.49, 0.7968, 0.4854, 0.8418, 0.4717, 0.8833, 0.4496, 0.9197, 0.4197, 0.9496, 0.3833, 0.9717, 0.3418, 0.9854, 0.2968, 0.99, 0.25, 0.9854, 0.2032, 0.9717, 0.1582, 0.9496, 0.1167, 0.9197, 0.08029, 0.8833, 0.05045, 0.8418, 0.02827, 0.7968, 0.01461, 0.75, 0.01, 0.7032, 0.01461, 0.6582, 0.02827, 0.6167, 0.05045, 0.5803, 0.08029, 0.5504, 0.1167, 0.5283, 0.1582, 0.5146, 0.2032, 0.51, 0.25, 0.5146, 0.2968, 0.5283, 0.3418, 0.5504, 0.3833, 0.5803, 0.4197, 0.6167, 0.4496, 0.6582, 0.4717, 0.7032, 0.4854])
me_cylinder_001.materials.append(mat_material_001)
me_cylinder_001.use_remesh_fix_poles = True
me_cylinder_001.use_remesh_preserve_attributes = False
me_cylinder_001.update()

# ---- objects
ob_light = bpy.data.objects.new('Light', light_light)
ob_camera = bpy.data.objects.new('Camera', cam_camera)
ob_cylinder = bpy.data.objects.new('Cylinder', me_cylinder_001)

# ---- transforms, parenting, visibility, modifiers, constraints
ob_light.location = (4.076, 1.005, 5.904)
ob_light.rotation_euler = (0.6503, 0.05522, 1.866)
ob_light.lock_rotations_4d = False
ob_light.empty_display_type = 'ARROWS'
ob_light.color = (0.0, 0.0, 0.0, 0.0)
ob_light.lineart.crease_threshold = 0.0
ob_camera.location = (7.359, -6.926, 4.958)
ob_camera.rotation_euler = (1.109, 0.0, 0.8149)
ob_camera.lock_rotations_4d = False
ob_camera.empty_display_type = 'ARROWS'
ob_camera.color = (0.0, 0.0, 0.0, 0.0)
ob_camera.display_type = 'WIRE'
ob_camera.lineart.crease_threshold = 0.0
ob_cylinder.location = (0.0, 0.0, 0.0)

# ---- collection membership
col_collection.objects.link(ob_light)
col_collection.objects.link(ob_camera)
col_collection.objects.link(ob_cylinder)

# ---- scene / render settings (as saved in the file)
scene.camera = ob_camera
scene.frame_start = 1; scene.frame_end = 250; scene.frame_set(1)
scene.render.engine = 'BLENDER_EEVEE_NEXT'
scene.cycles.sampling_pattern = 'TABULATED_SOBOL'
scene.cycles.use_light_tree = False
scene.view_settings.view_transform = 'Filmic'
bpy.context.view_layer.update()
